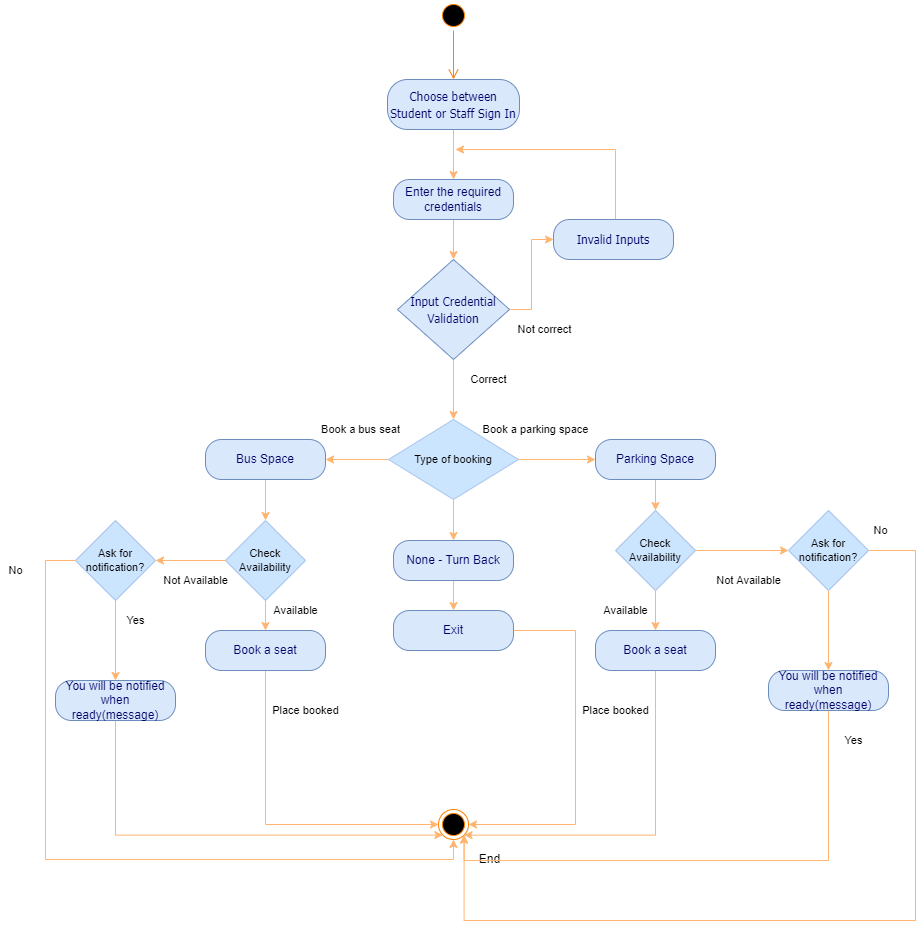

The diagram above was exported from draw.io. Its source (the exported page's mxGraphModel, read from the mxfile embedded in the PNG):
<mxGraphModel dx="1312" dy="857" grid="1" gridSize="10" guides="1" tooltips="1" connect="1" arrows="1" fold="1" page="1" pageScale="1" pageWidth="850" pageHeight="1100" math="0" shadow="0">
  <root>
    <mxCell id="0" />
    <mxCell id="1" parent="0" />
    <mxCell id="F65MPHLhrEsHxsqdSXC9-1" value="" style="ellipse;html=1;shape=startState;fillColor=#000000;strokeColor=#FF8000;fontFamily=Tahoma;fontSize=14;fontColor=#FF8000;" parent="1" vertex="1">
      <mxGeometry x="333" y="70" width="30" height="30" as="geometry" />
    </mxCell>
    <mxCell id="F65MPHLhrEsHxsqdSXC9-2" value="" style="edgeStyle=orthogonalEdgeStyle;html=1;verticalAlign=bottom;endArrow=open;endSize=8;strokeColor=#FF8000;fontFamily=Tahoma;fontSize=14;fontColor=#FF8000;entryX=0.5;entryY=0;" parent="1" source="F65MPHLhrEsHxsqdSXC9-1" target="F65MPHLhrEsHxsqdSXC9-4" edge="1">
      <mxGeometry relative="1" as="geometry">
        <mxPoint x="352" y="170" as="targetPoint" />
        <Array as="points" />
      </mxGeometry>
    </mxCell>
    <mxCell id="F65MPHLhrEsHxsqdSXC9-3" value="" style="edgeStyle=orthogonalEdgeStyle;shape=connector;rounded=0;orthogonalLoop=1;jettySize=auto;html=1;labelBackgroundColor=default;fontFamily=Helvetica;fontSize=11;fontColor=default;endArrow=classic;strokeColor=#FFB570;fillColor=#ffcc99;" parent="1" source="F65MPHLhrEsHxsqdSXC9-4" target="F65MPHLhrEsHxsqdSXC9-29" edge="1">
      <mxGeometry relative="1" as="geometry" />
    </mxCell>
    <mxCell id="F65MPHLhrEsHxsqdSXC9-4" value="&lt;font style=&quot;font-size: 12px&quot;&gt;Choose between Student or Staff Sign In&lt;br&gt;&lt;/font&gt;" style="rounded=1;whiteSpace=wrap;html=1;arcSize=40;fillColor=#dae8fc;strokeColor=#6c8ebf;fontFamily=Tahoma;fontSize=14;fontColor=#000066;" parent="1" vertex="1">
      <mxGeometry x="282" y="149" width="132" height="50" as="geometry" />
    </mxCell>
    <mxCell id="F65MPHLhrEsHxsqdSXC9-5" value="" style="edgeStyle=orthogonalEdgeStyle;rounded=0;orthogonalLoop=1;jettySize=auto;html=1;fillColor=#ffcc99;strokeColor=#FFB570;" parent="1" source="F65MPHLhrEsHxsqdSXC9-7" target="F65MPHLhrEsHxsqdSXC9-10" edge="1">
      <mxGeometry relative="1" as="geometry" />
    </mxCell>
    <mxCell id="F65MPHLhrEsHxsqdSXC9-6" value="" style="edgeStyle=orthogonalEdgeStyle;shape=connector;rounded=0;orthogonalLoop=1;jettySize=auto;html=1;labelBackgroundColor=default;fontFamily=Helvetica;fontSize=11;fontColor=default;endArrow=classic;strokeColor=#FFB570;fillColor=#ffcc99;" parent="1" source="F65MPHLhrEsHxsqdSXC9-7" edge="1">
      <mxGeometry relative="1" as="geometry">
        <mxPoint x="348" y="489" as="targetPoint" />
      </mxGeometry>
    </mxCell>
    <mxCell id="F65MPHLhrEsHxsqdSXC9-7" value="&lt;span style=&quot;font-size: 12px;&quot;&gt;Input Credential Validation&lt;/span&gt;" style="rhombus;whiteSpace=wrap;html=1;fillColor=#dae8fc;strokeColor=#6c8ebf;fontFamily=Tahoma;fontSize=14;fontColor=#000066;" parent="1" vertex="1">
      <mxGeometry x="292" y="329" width="112" height="100" as="geometry" />
    </mxCell>
    <mxCell id="F65MPHLhrEsHxsqdSXC9-31" style="edgeStyle=orthogonalEdgeStyle;shape=connector;rounded=0;orthogonalLoop=1;jettySize=auto;html=1;labelBackgroundColor=default;fontFamily=Helvetica;fontSize=11;fontColor=default;endArrow=classic;strokeColor=#FFB570;fillColor=#ffcc99;" parent="1" source="F65MPHLhrEsHxsqdSXC9-10" edge="1">
      <mxGeometry relative="1" as="geometry">
        <mxPoint x="350" y="219" as="targetPoint" />
        <Array as="points">
          <mxPoint x="510" y="219" />
        </Array>
      </mxGeometry>
    </mxCell>
    <mxCell id="F65MPHLhrEsHxsqdSXC9-10" value="&lt;span style=&quot;font-size: 12px;&quot;&gt;Invalid Inputs&lt;/span&gt;" style="rounded=1;whiteSpace=wrap;html=1;arcSize=40;fillColor=#dae8fc;strokeColor=#6c8ebf;fontFamily=Tahoma;fontSize=14;fontColor=#000066;" parent="1" vertex="1">
      <mxGeometry x="448" y="289" width="120" height="40" as="geometry" />
    </mxCell>
    <mxCell id="F65MPHLhrEsHxsqdSXC9-14" value="" style="ellipse;html=1;shape=endState;fillColor=#000000;strokeColor=#FF8000;" parent="1" vertex="1">
      <mxGeometry x="333" y="879" width="30" height="30" as="geometry" />
    </mxCell>
    <mxCell id="F65MPHLhrEsHxsqdSXC9-15" value="End" style="text;html=1;align=center;verticalAlign=middle;resizable=0;points=[];autosize=1;strokeColor=none;fillColor=none;" parent="1" vertex="1">
      <mxGeometry x="364" y="919" width="40" height="20" as="geometry" />
    </mxCell>
    <mxCell id="F65MPHLhrEsHxsqdSXC9-18" value="Not correct" style="text;html=1;align=center;verticalAlign=middle;resizable=0;points=[];autosize=1;strokeColor=none;fillColor=none;fontSize=11;fontFamily=Helvetica;fontColor=default;" parent="1" vertex="1">
      <mxGeometry x="404" y="389" width="70" height="20" as="geometry" />
    </mxCell>
    <mxCell id="F65MPHLhrEsHxsqdSXC9-19" value="Correct" style="text;html=1;align=center;verticalAlign=middle;resizable=0;points=[];autosize=1;strokeColor=none;fillColor=none;fontSize=11;fontFamily=Helvetica;fontColor=default;" parent="1" vertex="1">
      <mxGeometry x="358" y="439" width="50" height="20" as="geometry" />
    </mxCell>
    <mxCell id="F65MPHLhrEsHxsqdSXC9-35" value="" style="edgeStyle=orthogonalEdgeStyle;shape=connector;rounded=0;orthogonalLoop=1;jettySize=auto;html=1;labelBackgroundColor=default;fontFamily=Helvetica;fontSize=11;fontColor=default;endArrow=classic;strokeColor=#FFB570;fillColor=#ffcc99;" parent="1" source="F65MPHLhrEsHxsqdSXC9-24" target="F65MPHLhrEsHxsqdSXC9-34" edge="1">
      <mxGeometry relative="1" as="geometry" />
    </mxCell>
    <mxCell id="F65MPHLhrEsHxsqdSXC9-36" value="" style="edgeStyle=orthogonalEdgeStyle;shape=connector;rounded=0;orthogonalLoop=1;jettySize=auto;html=1;labelBackgroundColor=default;fontFamily=Helvetica;fontSize=11;fontColor=default;endArrow=classic;strokeColor=#FFB570;fillColor=#ffcc99;" parent="1" source="F65MPHLhrEsHxsqdSXC9-24" target="F65MPHLhrEsHxsqdSXC9-33" edge="1">
      <mxGeometry relative="1" as="geometry" />
    </mxCell>
    <mxCell id="F65MPHLhrEsHxsqdSXC9-40" value="" style="edgeStyle=orthogonalEdgeStyle;shape=connector;rounded=0;orthogonalLoop=1;jettySize=auto;html=1;labelBackgroundColor=default;fontFamily=Helvetica;fontSize=11;fontColor=default;endArrow=classic;strokeColor=#FFB570;fillColor=#ffcc99;" parent="1" source="F65MPHLhrEsHxsqdSXC9-24" target="F65MPHLhrEsHxsqdSXC9-39" edge="1">
      <mxGeometry relative="1" as="geometry" />
    </mxCell>
    <mxCell id="F65MPHLhrEsHxsqdSXC9-24" value="Type of booking" style="rhombus;whiteSpace=wrap;html=1;fontFamily=Helvetica;fontSize=11;fillColor=#cce5ff;strokeColor=#A9C4EB;" parent="1" vertex="1">
      <mxGeometry x="283" y="489" width="130" height="80" as="geometry" />
    </mxCell>
    <mxCell id="F65MPHLhrEsHxsqdSXC9-28" value="" style="edgeStyle=orthogonalEdgeStyle;shape=connector;rounded=0;orthogonalLoop=1;jettySize=auto;html=1;labelBackgroundColor=default;fontFamily=Helvetica;fontSize=11;fontColor=default;endArrow=classic;strokeColor=#FFB570;fillColor=#ffcc99;" parent="1" source="F65MPHLhrEsHxsqdSXC9-29" target="F65MPHLhrEsHxsqdSXC9-7" edge="1">
      <mxGeometry relative="1" as="geometry" />
    </mxCell>
    <mxCell id="F65MPHLhrEsHxsqdSXC9-29" value="Enter the required credentials" style="rounded=1;whiteSpace=wrap;html=1;arcSize=40;fillColor=#dae8fc;strokeColor=#6c8ebf;fontColor=#000066;" parent="1" vertex="1">
      <mxGeometry x="288" y="249" width="120" height="40" as="geometry" />
    </mxCell>
    <mxCell id="F65MPHLhrEsHxsqdSXC9-46" value="" style="edgeStyle=orthogonalEdgeStyle;shape=connector;rounded=0;orthogonalLoop=1;jettySize=auto;html=1;labelBackgroundColor=default;fontFamily=Helvetica;fontSize=11;fontColor=default;endArrow=classic;strokeColor=#FFB570;fillColor=#ffcc99;" parent="1" source="F65MPHLhrEsHxsqdSXC9-33" target="F65MPHLhrEsHxsqdSXC9-45" edge="1">
      <mxGeometry relative="1" as="geometry" />
    </mxCell>
    <mxCell id="F65MPHLhrEsHxsqdSXC9-33" value="Bus Space" style="rounded=1;whiteSpace=wrap;html=1;arcSize=40;fillColor=#dae8fc;strokeColor=#6c8ebf;fontColor=#000066;" parent="1" vertex="1">
      <mxGeometry x="100" y="509" width="120" height="40" as="geometry" />
    </mxCell>
    <mxCell id="F65MPHLhrEsHxsqdSXC9-85" value="" style="edgeStyle=orthogonalEdgeStyle;shape=connector;rounded=0;orthogonalLoop=1;jettySize=auto;html=1;labelBackgroundColor=default;fontFamily=Helvetica;fontSize=11;fontColor=default;endArrow=classic;strokeColor=#FFB570;fillColor=#ffcc99;" parent="1" source="F65MPHLhrEsHxsqdSXC9-34" target="F65MPHLhrEsHxsqdSXC9-75" edge="1">
      <mxGeometry relative="1" as="geometry" />
    </mxCell>
    <mxCell id="F65MPHLhrEsHxsqdSXC9-34" value="Parking Space" style="rounded=1;whiteSpace=wrap;html=1;arcSize=40;fillColor=#dae8fc;strokeColor=#6c8ebf;fontColor=#000066;" parent="1" vertex="1">
      <mxGeometry x="490" y="509" width="120" height="40" as="geometry" />
    </mxCell>
    <mxCell id="F65MPHLhrEsHxsqdSXC9-37" value="Book a parking space" style="text;html=1;align=center;verticalAlign=middle;resizable=0;points=[];autosize=1;strokeColor=none;fillColor=none;fontSize=11;fontFamily=Helvetica;fontColor=default;" parent="1" vertex="1">
      <mxGeometry x="370" y="489" width="120" height="20" as="geometry" />
    </mxCell>
    <mxCell id="F65MPHLhrEsHxsqdSXC9-38" value="Book a bus seat" style="text;html=1;align=center;verticalAlign=middle;resizable=0;points=[];autosize=1;strokeColor=none;fillColor=none;fontSize=11;fontFamily=Helvetica;fontColor=default;" parent="1" vertex="1">
      <mxGeometry x="210" y="489" width="90" height="20" as="geometry" />
    </mxCell>
    <mxCell id="F65MPHLhrEsHxsqdSXC9-43" value="" style="edgeStyle=orthogonalEdgeStyle;shape=connector;rounded=0;orthogonalLoop=1;jettySize=auto;html=1;labelBackgroundColor=default;fontFamily=Helvetica;fontSize=11;fontColor=default;endArrow=classic;strokeColor=#FFB570;fillColor=#ffcc99;" parent="1" source="F65MPHLhrEsHxsqdSXC9-39" target="F65MPHLhrEsHxsqdSXC9-42" edge="1">
      <mxGeometry relative="1" as="geometry" />
    </mxCell>
    <mxCell id="F65MPHLhrEsHxsqdSXC9-39" value="None - Turn Back" style="rounded=1;whiteSpace=wrap;html=1;arcSize=40;fillColor=#dae8fc;strokeColor=#6c8ebf;fontColor=#000066;" parent="1" vertex="1">
      <mxGeometry x="288" y="610" width="120" height="40" as="geometry" />
    </mxCell>
    <mxCell id="F65MPHLhrEsHxsqdSXC9-44" style="edgeStyle=orthogonalEdgeStyle;shape=connector;rounded=0;orthogonalLoop=1;jettySize=auto;html=1;entryX=1;entryY=0.5;entryDx=0;entryDy=0;labelBackgroundColor=default;fontFamily=Helvetica;fontSize=11;fontColor=default;endArrow=classic;strokeColor=#FFB570;fillColor=#ffcc99;" parent="1" source="F65MPHLhrEsHxsqdSXC9-42" target="F65MPHLhrEsHxsqdSXC9-14" edge="1">
      <mxGeometry relative="1" as="geometry">
        <Array as="points">
          <mxPoint x="470" y="700" />
          <mxPoint x="470" y="894" />
        </Array>
      </mxGeometry>
    </mxCell>
    <mxCell id="F65MPHLhrEsHxsqdSXC9-42" value="Exit" style="whiteSpace=wrap;html=1;fillColor=#dae8fc;strokeColor=#6c8ebf;fontColor=#000066;rounded=1;arcSize=40;" parent="1" vertex="1">
      <mxGeometry x="288" y="680" width="120" height="40" as="geometry" />
    </mxCell>
    <mxCell id="F65MPHLhrEsHxsqdSXC9-54" value="" style="edgeStyle=orthogonalEdgeStyle;shape=connector;rounded=0;orthogonalLoop=1;jettySize=auto;html=1;labelBackgroundColor=default;fontFamily=Helvetica;fontSize=11;fontColor=default;endArrow=classic;strokeColor=#FFB570;fillColor=#ffcc99;" parent="1" source="F65MPHLhrEsHxsqdSXC9-45" target="F65MPHLhrEsHxsqdSXC9-53" edge="1">
      <mxGeometry relative="1" as="geometry" />
    </mxCell>
    <mxCell id="F65MPHLhrEsHxsqdSXC9-60" value="" style="edgeStyle=orthogonalEdgeStyle;shape=connector;rounded=0;orthogonalLoop=1;jettySize=auto;html=1;labelBackgroundColor=default;fontFamily=Helvetica;fontSize=11;fontColor=default;endArrow=classic;strokeColor=#FFB570;fillColor=#ffcc99;" parent="1" source="F65MPHLhrEsHxsqdSXC9-45" edge="1">
      <mxGeometry relative="1" as="geometry">
        <mxPoint x="50" y="630" as="targetPoint" />
      </mxGeometry>
    </mxCell>
    <mxCell id="F65MPHLhrEsHxsqdSXC9-45" value="Check Availability" style="rhombus;whiteSpace=wrap;html=1;fontFamily=Helvetica;fontSize=11;strokeColor=#A9C4EB;fillColor=#cce5ff;" parent="1" vertex="1">
      <mxGeometry x="120" y="590" width="80" height="80" as="geometry" />
    </mxCell>
    <mxCell id="F65MPHLhrEsHxsqdSXC9-55" style="edgeStyle=orthogonalEdgeStyle;shape=connector;rounded=0;orthogonalLoop=1;jettySize=auto;html=1;entryX=0;entryY=0.5;entryDx=0;entryDy=0;labelBackgroundColor=default;fontFamily=Helvetica;fontSize=11;fontColor=default;endArrow=classic;strokeColor=#FFB570;fillColor=#ffcc99;" parent="1" source="F65MPHLhrEsHxsqdSXC9-53" target="F65MPHLhrEsHxsqdSXC9-14" edge="1">
      <mxGeometry relative="1" as="geometry">
        <Array as="points">
          <mxPoint x="160" y="894" />
        </Array>
      </mxGeometry>
    </mxCell>
    <mxCell id="F65MPHLhrEsHxsqdSXC9-53" value="Book a seat" style="rounded=1;whiteSpace=wrap;html=1;arcSize=40;fillColor=#dae8fc;strokeColor=#6c8ebf;fontColor=#000066;" parent="1" vertex="1">
      <mxGeometry x="100" y="700" width="120" height="40" as="geometry" />
    </mxCell>
    <mxCell id="F65MPHLhrEsHxsqdSXC9-56" value="Place booked" style="text;html=1;align=center;verticalAlign=middle;resizable=0;points=[];autosize=1;strokeColor=none;fillColor=none;fontSize=11;fontFamily=Helvetica;fontColor=default;" parent="1" vertex="1">
      <mxGeometry x="160" y="770" width="80" height="20" as="geometry" />
    </mxCell>
    <mxCell id="F65MPHLhrEsHxsqdSXC9-61" value="Available" style="text;html=1;align=center;verticalAlign=middle;resizable=0;points=[];autosize=1;strokeColor=none;fillColor=none;fontSize=11;fontFamily=Helvetica;fontColor=default;" parent="1" vertex="1">
      <mxGeometry x="160" y="670" width="60" height="20" as="geometry" />
    </mxCell>
    <mxCell id="F65MPHLhrEsHxsqdSXC9-62" value="Not Available" style="text;html=1;align=center;verticalAlign=middle;resizable=0;points=[];autosize=1;strokeColor=none;fillColor=none;fontSize=11;fontFamily=Helvetica;fontColor=default;" parent="1" vertex="1">
      <mxGeometry x="50" y="640" width="80" height="20" as="geometry" />
    </mxCell>
    <mxCell id="F65MPHLhrEsHxsqdSXC9-67" style="edgeStyle=orthogonalEdgeStyle;shape=connector;rounded=0;orthogonalLoop=1;jettySize=auto;html=1;entryX=0.5;entryY=1;entryDx=0;entryDy=0;labelBackgroundColor=default;fontFamily=Helvetica;fontSize=11;fontColor=default;endArrow=classic;strokeColor=#FFB570;fillColor=#ffcc99;" parent="1" source="F65MPHLhrEsHxsqdSXC9-63" target="F65MPHLhrEsHxsqdSXC9-14" edge="1">
      <mxGeometry relative="1" as="geometry">
        <Array as="points">
          <mxPoint x="-60" y="630" />
          <mxPoint x="-60" y="929" />
          <mxPoint x="348" y="929" />
        </Array>
      </mxGeometry>
    </mxCell>
    <mxCell id="F65MPHLhrEsHxsqdSXC9-71" value="" style="edgeStyle=orthogonalEdgeStyle;shape=connector;rounded=0;orthogonalLoop=1;jettySize=auto;html=1;labelBackgroundColor=default;fontFamily=Helvetica;fontSize=11;fontColor=default;endArrow=classic;strokeColor=#FFB570;fillColor=#ffcc99;" parent="1" source="F65MPHLhrEsHxsqdSXC9-63" target="F65MPHLhrEsHxsqdSXC9-70" edge="1">
      <mxGeometry relative="1" as="geometry" />
    </mxCell>
    <mxCell id="F65MPHLhrEsHxsqdSXC9-63" value="Ask for notification?" style="rhombus;whiteSpace=wrap;html=1;fontFamily=Helvetica;fontSize=11;strokeColor=#A9C4EB;fillColor=#cce5ff;" parent="1" vertex="1">
      <mxGeometry x="-30" y="590" width="80" height="80" as="geometry" />
    </mxCell>
    <mxCell id="F65MPHLhrEsHxsqdSXC9-66" value="Yes" style="text;html=1;align=center;verticalAlign=middle;resizable=0;points=[];autosize=1;strokeColor=none;fillColor=none;fontSize=11;fontFamily=Helvetica;fontColor=default;" parent="1" vertex="1">
      <mxGeometry x="15" y="680" width="30" height="20" as="geometry" />
    </mxCell>
    <mxCell id="F65MPHLhrEsHxsqdSXC9-68" value="No" style="text;html=1;align=center;verticalAlign=middle;resizable=0;points=[];autosize=1;strokeColor=none;fillColor=none;fontSize=11;fontFamily=Helvetica;fontColor=default;" parent="1" vertex="1">
      <mxGeometry x="-105" y="630" width="30" height="20" as="geometry" />
    </mxCell>
    <mxCell id="F65MPHLhrEsHxsqdSXC9-72" style="edgeStyle=orthogonalEdgeStyle;shape=connector;rounded=0;orthogonalLoop=1;jettySize=auto;html=1;entryX=0;entryY=1;entryDx=0;entryDy=0;labelBackgroundColor=default;fontFamily=Helvetica;fontSize=11;fontColor=default;endArrow=classic;strokeColor=#FFB570;fillColor=#ffcc99;" parent="1" source="F65MPHLhrEsHxsqdSXC9-70" target="F65MPHLhrEsHxsqdSXC9-14" edge="1">
      <mxGeometry relative="1" as="geometry">
        <Array as="points">
          <mxPoint x="10" y="905" />
        </Array>
      </mxGeometry>
    </mxCell>
    <mxCell id="F65MPHLhrEsHxsqdSXC9-70" value="You will be notified when ready(message)" style="rounded=1;whiteSpace=wrap;html=1;arcSize=40;fillColor=#dae8fc;strokeColor=#6c8ebf;fontColor=#000066;" parent="1" vertex="1">
      <mxGeometry x="-50" y="750" width="120" height="40" as="geometry" />
    </mxCell>
    <mxCell id="F65MPHLhrEsHxsqdSXC9-73" value="" style="edgeStyle=orthogonalEdgeStyle;shape=connector;rounded=0;orthogonalLoop=1;jettySize=auto;html=1;labelBackgroundColor=default;fontFamily=Helvetica;fontSize=11;fontColor=default;endArrow=classic;strokeColor=#FFB570;fillColor=#ffcc99;" parent="1" source="F65MPHLhrEsHxsqdSXC9-75" target="F65MPHLhrEsHxsqdSXC9-76" edge="1">
      <mxGeometry relative="1" as="geometry" />
    </mxCell>
    <mxCell id="F65MPHLhrEsHxsqdSXC9-89" value="" style="edgeStyle=orthogonalEdgeStyle;shape=connector;rounded=0;orthogonalLoop=1;jettySize=auto;html=1;labelBackgroundColor=default;fontFamily=Helvetica;fontSize=11;fontColor=default;endArrow=classic;strokeColor=#FFB570;fillColor=#ffcc99;" parent="1" source="F65MPHLhrEsHxsqdSXC9-75" target="F65MPHLhrEsHxsqdSXC9-81" edge="1">
      <mxGeometry relative="1" as="geometry" />
    </mxCell>
    <mxCell id="F65MPHLhrEsHxsqdSXC9-75" value="Check Availability" style="rhombus;whiteSpace=wrap;html=1;fontFamily=Helvetica;fontSize=11;strokeColor=#A9C4EB;fillColor=#cce5ff;" parent="1" vertex="1">
      <mxGeometry x="510" y="580" width="80" height="80" as="geometry" />
    </mxCell>
    <mxCell id="F65MPHLhrEsHxsqdSXC9-91" style="edgeStyle=orthogonalEdgeStyle;shape=connector;rounded=0;orthogonalLoop=1;jettySize=auto;html=1;entryX=1;entryY=1;entryDx=0;entryDy=0;labelBackgroundColor=default;fontFamily=Helvetica;fontSize=11;fontColor=default;endArrow=classic;strokeColor=#FFB570;fillColor=#ffcc99;" parent="1" source="F65MPHLhrEsHxsqdSXC9-76" target="F65MPHLhrEsHxsqdSXC9-14" edge="1">
      <mxGeometry relative="1" as="geometry">
        <Array as="points">
          <mxPoint x="550" y="905" />
        </Array>
      </mxGeometry>
    </mxCell>
    <mxCell id="F65MPHLhrEsHxsqdSXC9-76" value="Book a seat" style="rounded=1;whiteSpace=wrap;html=1;arcSize=40;fillColor=#dae8fc;strokeColor=#6c8ebf;fontColor=#000066;" parent="1" vertex="1">
      <mxGeometry x="490" y="700" width="120" height="40" as="geometry" />
    </mxCell>
    <mxCell id="F65MPHLhrEsHxsqdSXC9-77" value="Place booked" style="text;html=1;align=center;verticalAlign=middle;resizable=0;points=[];autosize=1;strokeColor=none;fillColor=none;fontSize=11;fontFamily=Helvetica;fontColor=default;" parent="1" vertex="1">
      <mxGeometry x="470" y="770" width="80" height="20" as="geometry" />
    </mxCell>
    <mxCell id="F65MPHLhrEsHxsqdSXC9-78" value="Available" style="text;html=1;align=center;verticalAlign=middle;resizable=0;points=[];autosize=1;strokeColor=none;fillColor=none;fontSize=11;fontFamily=Helvetica;fontColor=default;" parent="1" vertex="1">
      <mxGeometry x="490" y="670" width="60" height="20" as="geometry" />
    </mxCell>
    <mxCell id="F65MPHLhrEsHxsqdSXC9-79" value="Not Available" style="text;html=1;align=center;verticalAlign=middle;resizable=0;points=[];autosize=1;strokeColor=none;fillColor=none;fontSize=11;fontFamily=Helvetica;fontColor=default;" parent="1" vertex="1">
      <mxGeometry x="603" y="640" width="80" height="20" as="geometry" />
    </mxCell>
    <mxCell id="F65MPHLhrEsHxsqdSXC9-80" value="" style="edgeStyle=orthogonalEdgeStyle;shape=connector;rounded=0;orthogonalLoop=1;jettySize=auto;html=1;labelBackgroundColor=default;fontFamily=Helvetica;fontSize=11;fontColor=default;endArrow=classic;strokeColor=#FFB570;fillColor=#ffcc99;" parent="1" source="F65MPHLhrEsHxsqdSXC9-81" target="F65MPHLhrEsHxsqdSXC9-84" edge="1">
      <mxGeometry relative="1" as="geometry" />
    </mxCell>
    <mxCell id="F65MPHLhrEsHxsqdSXC9-93" style="edgeStyle=orthogonalEdgeStyle;shape=connector;rounded=0;orthogonalLoop=1;jettySize=auto;html=1;entryX=1;entryY=1;entryDx=0;entryDy=0;labelBackgroundColor=default;fontFamily=Helvetica;fontSize=11;fontColor=default;endArrow=classic;strokeColor=#FFB570;fillColor=#ffcc99;" parent="1" source="F65MPHLhrEsHxsqdSXC9-81" target="F65MPHLhrEsHxsqdSXC9-14" edge="1">
      <mxGeometry relative="1" as="geometry">
        <Array as="points">
          <mxPoint x="810" y="620" />
          <mxPoint x="810" y="990" />
          <mxPoint x="359" y="990" />
        </Array>
      </mxGeometry>
    </mxCell>
    <mxCell id="F65MPHLhrEsHxsqdSXC9-81" value="Ask for notification?" style="rhombus;whiteSpace=wrap;html=1;fontFamily=Helvetica;fontSize=11;strokeColor=#A9C4EB;fillColor=#cce5ff;" parent="1" vertex="1">
      <mxGeometry x="683" y="580" width="80" height="80" as="geometry" />
    </mxCell>
    <mxCell id="F65MPHLhrEsHxsqdSXC9-82" value="Yes" style="text;html=1;align=center;verticalAlign=middle;resizable=0;points=[];autosize=1;strokeColor=none;fillColor=none;fontSize=11;fontFamily=Helvetica;fontColor=default;" parent="1" vertex="1">
      <mxGeometry x="733" y="800" width="30" height="20" as="geometry" />
    </mxCell>
    <mxCell id="F65MPHLhrEsHxsqdSXC9-83" value="No" style="text;html=1;align=center;verticalAlign=middle;resizable=0;points=[];autosize=1;strokeColor=none;fillColor=none;fontSize=11;fontFamily=Helvetica;fontColor=default;" parent="1" vertex="1">
      <mxGeometry x="760" y="590" width="30" height="20" as="geometry" />
    </mxCell>
    <mxCell id="F65MPHLhrEsHxsqdSXC9-92" style="edgeStyle=orthogonalEdgeStyle;shape=connector;rounded=0;orthogonalLoop=1;jettySize=auto;html=1;entryX=1;entryY=1;entryDx=0;entryDy=0;labelBackgroundColor=default;fontFamily=Helvetica;fontSize=11;fontColor=default;endArrow=classic;strokeColor=#FFB570;fillColor=#ffcc99;" parent="1" source="F65MPHLhrEsHxsqdSXC9-84" target="F65MPHLhrEsHxsqdSXC9-14" edge="1">
      <mxGeometry relative="1" as="geometry">
        <Array as="points">
          <mxPoint x="723" y="930" />
          <mxPoint x="359" y="930" />
        </Array>
      </mxGeometry>
    </mxCell>
    <mxCell id="F65MPHLhrEsHxsqdSXC9-84" value="You will be notified when ready(message)" style="rounded=1;whiteSpace=wrap;html=1;arcSize=40;fillColor=#dae8fc;strokeColor=#6c8ebf;fontColor=#000066;" parent="1" vertex="1">
      <mxGeometry x="663" y="740" width="120" height="40" as="geometry" />
    </mxCell>
  </root>
</mxGraphModel>